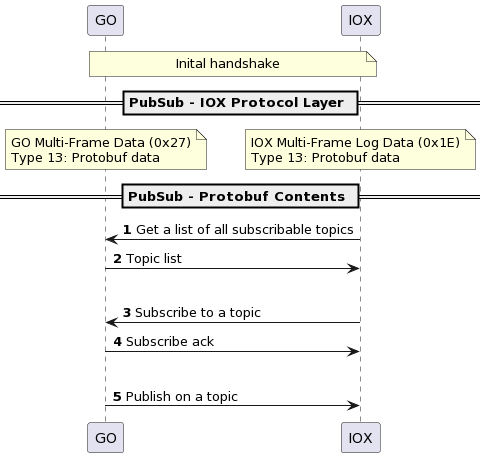

The diagram above was rendered by PlantUML. Its source (embedded in the PNG):
@startuml
autonumber
note over GO, IOX: Inital handshake
== PubSub - IOX Protocol Layer ==
note over GO: GO Multi-Frame Data (0x27)\nType 13: Protobuf data
/ note over IOX: IOX Multi-Frame Log Data (0x1E)\nType 13: Protobuf data
== PubSub - Protobuf Contents ==
IOX -> GO: Get a list of all subscribable topics
GO->IOX: Topic list
|||
IOX -> GO: Subscribe to a topic
GO->IOX: Subscribe ack
|||
GO->IOX: Publish on a topic
@enduml